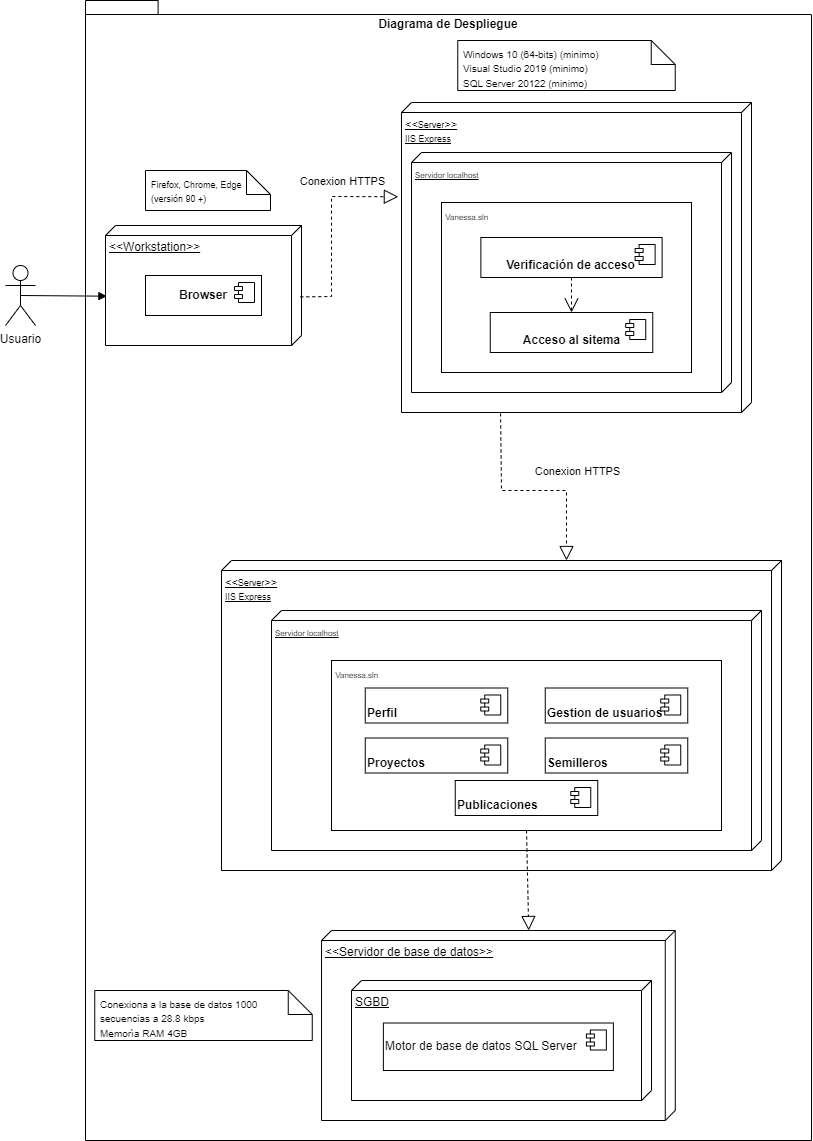

The diagram above was exported from draw.io. Its source (the exported page's mxGraphModel, read from the mxfile embedded in the PNG):
<mxGraphModel dx="1035" dy="2964" grid="1" gridSize="10" guides="1" tooltips="1" connect="1" arrows="1" fold="1" page="1" pageScale="1" pageWidth="827" pageHeight="1169" math="0" shadow="0">
  <root>
    <mxCell id="0" />
    <mxCell id="1" parent="0" />
    <mxCell id="mATze2t21B-bZjF-r76W-9" value="Diagrama de Despliegue" style="shape=folder;fontStyle=1;spacingTop=10;tabWidth=40;tabHeight=14;tabPosition=left;html=1;whiteSpace=wrap;verticalAlign=top;horizontal=1;" vertex="1" parent="1">
      <mxGeometry x="94" y="-2320" width="726" height="1140" as="geometry" />
    </mxCell>
    <mxCell id="mATze2t21B-bZjF-r76W-10" value="&amp;lt;&amp;lt;Workstation&amp;gt;&amp;gt;" style="verticalAlign=top;align=left;spacingTop=8;spacingLeft=2;spacingRight=12;shape=cube;size=10;direction=south;fontStyle=4;html=1;whiteSpace=wrap;" vertex="1" parent="1">
      <mxGeometry x="114" y="-2095" width="196" height="120" as="geometry" />
    </mxCell>
    <mxCell id="mATze2t21B-bZjF-r76W-11" value="Usuario" style="shape=umlActor;verticalLabelPosition=bottom;verticalAlign=top;html=1;" vertex="1" parent="1">
      <mxGeometry x="14" y="-2055" width="30" height="60" as="geometry" />
    </mxCell>
    <mxCell id="mATze2t21B-bZjF-r76W-12" value="&lt;b&gt;Browser&lt;/b&gt;" style="html=1;dropTarget=0;whiteSpace=wrap;" vertex="1" parent="1">
      <mxGeometry x="154" y="-2045" width="116" height="40" as="geometry" />
    </mxCell>
    <mxCell id="mATze2t21B-bZjF-r76W-13" value="" style="shape=module;jettyWidth=8;jettyHeight=4;" vertex="1" parent="mATze2t21B-bZjF-r76W-12">
      <mxGeometry x="1" width="20" height="20" relative="1" as="geometry">
        <mxPoint x="-27" y="7" as="offset" />
      </mxGeometry>
    </mxCell>
    <mxCell id="mATze2t21B-bZjF-r76W-14" value="" style="shape=note2;size=24;childLayout=stackLayout;horizontalStack=0;resizeParent=1;resizeParentMax=0;resizeLast=0;collapsible=0;marginBottom=0;html=1;container=1;verticalAlign=bottom;" vertex="1" parent="1">
      <mxGeometry x="154" y="-2150" width="125" height="40" as="geometry" />
    </mxCell>
    <mxCell id="mATze2t21B-bZjF-r76W-15" value="&lt;div&gt;&lt;span style=&quot;font-size: 9px; background-color: initial;&quot;&gt;Firefox, Chrome, Edge (versión 90 +)&lt;/span&gt;&lt;br&gt;&lt;/div&gt;" style="text;html=1;strokeColor=none;fillColor=none;align=left;verticalAlign=top;spacingLeft=4;spacingRight=4;overflow=hidden;rotatable=0;points=[[0,0.5],[1,0.5]];portConstraint=eastwest;whiteSpace=wrap;" vertex="1" parent="mATze2t21B-bZjF-r76W-14">
      <mxGeometry width="125" height="40" as="geometry" />
    </mxCell>
    <mxCell id="mATze2t21B-bZjF-r76W-18" value="&lt;font style=&quot;font-size: 11px;&quot;&gt;&amp;lt;&amp;lt;&lt;/font&gt;&lt;font style=&quot;font-size: 9px;&quot;&gt;Server&lt;/font&gt;&lt;font style=&quot;font-size: 11px;&quot;&gt;&amp;gt;&amp;gt;&lt;/font&gt;&lt;div style=&quot;&quot;&gt;&lt;font style=&quot;font-size: 9px;&quot;&gt;IIS Express&lt;/font&gt;&lt;/div&gt;" style="verticalAlign=top;align=left;spacingTop=8;spacingLeft=2;spacingRight=12;shape=cube;size=10;direction=south;fontStyle=4;html=1;whiteSpace=wrap;" vertex="1" parent="1">
      <mxGeometry x="410" y="-2218" width="350" height="310" as="geometry" />
    </mxCell>
    <mxCell id="mATze2t21B-bZjF-r76W-19" value="" style="html=1;verticalAlign=bottom;endArrow=block;curved=0;rounded=0;exitX=0.5;exitY=0.5;exitDx=0;exitDy=0;exitPerimeter=0;entryX=0.589;entryY=0.993;entryDx=0;entryDy=0;entryPerimeter=0;" edge="1" parent="1" source="mATze2t21B-bZjF-r76W-11" target="mATze2t21B-bZjF-r76W-10">
      <mxGeometry width="80" relative="1" as="geometry">
        <mxPoint x="50" y="-2015.59" as="sourcePoint" />
        <mxPoint x="130" y="-2015.59" as="targetPoint" />
      </mxGeometry>
    </mxCell>
    <mxCell id="mATze2t21B-bZjF-r76W-20" value="&lt;font style=&quot;font-size: 8px;&quot;&gt;Servidor localhost&lt;/font&gt;" style="verticalAlign=top;align=left;spacingTop=8;spacingLeft=2;spacingRight=12;shape=cube;size=10;direction=south;fontStyle=4;html=1;whiteSpace=wrap;" vertex="1" parent="1">
      <mxGeometry x="420" y="-2168" width="320" height="240" as="geometry" />
    </mxCell>
    <mxCell id="mATze2t21B-bZjF-r76W-21" value="&lt;font style=&quot;font-size: 8px;&quot;&gt;&amp;nbsp;Vanessa.sln&lt;/font&gt;" style="html=1;whiteSpace=wrap;align=left;verticalAlign=top;" vertex="1" parent="1">
      <mxGeometry x="450" y="-2118" width="250" height="170" as="geometry" />
    </mxCell>
    <mxCell id="mATze2t21B-bZjF-r76W-22" value="&lt;br&gt;&lt;b&gt;Verificación de acceso&lt;/b&gt;" style="html=1;dropTarget=0;whiteSpace=wrap;" vertex="1" parent="1">
      <mxGeometry x="489.37" y="-2083" width="181.25" height="40" as="geometry" />
    </mxCell>
    <mxCell id="mATze2t21B-bZjF-r76W-23" value="" style="shape=module;jettyWidth=8;jettyHeight=4;" vertex="1" parent="mATze2t21B-bZjF-r76W-22">
      <mxGeometry x="1" width="20" height="20" relative="1" as="geometry">
        <mxPoint x="-27" y="7" as="offset" />
      </mxGeometry>
    </mxCell>
    <mxCell id="mATze2t21B-bZjF-r76W-26" value="&lt;br&gt;&lt;b&gt;Acceso al sitema&lt;/b&gt;" style="html=1;dropTarget=0;whiteSpace=wrap;" vertex="1" parent="1">
      <mxGeometry x="498.75" y="-2008" width="162.5" height="40" as="geometry" />
    </mxCell>
    <mxCell id="mATze2t21B-bZjF-r76W-27" value="" style="shape=module;jettyWidth=8;jettyHeight=4;" vertex="1" parent="mATze2t21B-bZjF-r76W-26">
      <mxGeometry x="1" width="20" height="20" relative="1" as="geometry">
        <mxPoint x="-27" y="7" as="offset" />
      </mxGeometry>
    </mxCell>
    <mxCell id="mATze2t21B-bZjF-r76W-28" value="" style="endArrow=block;dashed=1;endFill=0;endSize=12;html=1;rounded=0;exitX=0.595;exitY=0.006;exitDx=0;exitDy=0;exitPerimeter=0;entryX=0.304;entryY=1.009;entryDx=0;entryDy=0;entryPerimeter=0;" edge="1" parent="1" source="mATze2t21B-bZjF-r76W-10" target="mATze2t21B-bZjF-r76W-18">
      <mxGeometry width="160" relative="1" as="geometry">
        <mxPoint x="490" y="-2130" as="sourcePoint" />
        <mxPoint x="650" y="-2130" as="targetPoint" />
        <Array as="points">
          <mxPoint x="340" y="-2024" />
          <mxPoint x="340" y="-2124" />
        </Array>
      </mxGeometry>
    </mxCell>
    <mxCell id="mATze2t21B-bZjF-r76W-29" value="Conexion HTTPS" style="edgeLabel;html=1;align=center;verticalAlign=middle;resizable=0;points=[];rotation=0;" vertex="1" connectable="0" parent="mATze2t21B-bZjF-r76W-28">
      <mxGeometry x="0.471" y="1" relative="1" as="geometry">
        <mxPoint x="-4" y="-15" as="offset" />
      </mxGeometry>
    </mxCell>
    <mxCell id="mATze2t21B-bZjF-r76W-30" value="" style="endArrow=open;endSize=12;dashed=1;html=1;rounded=0;exitX=0.5;exitY=1;exitDx=0;exitDy=0;entryX=0.5;entryY=0;entryDx=0;entryDy=0;" edge="1" parent="1" source="mATze2t21B-bZjF-r76W-22" target="mATze2t21B-bZjF-r76W-26">
      <mxGeometry width="160" relative="1" as="geometry">
        <mxPoint x="520" y="-2100" as="sourcePoint" />
        <mxPoint x="680" y="-2100" as="targetPoint" />
      </mxGeometry>
    </mxCell>
    <mxCell id="mATze2t21B-bZjF-r76W-33" value="&lt;font style=&quot;font-size: 11px;&quot;&gt;&amp;lt;&amp;lt;&lt;/font&gt;&lt;font style=&quot;font-size: 9px;&quot;&gt;Server&lt;/font&gt;&lt;font style=&quot;font-size: 11px;&quot;&gt;&amp;gt;&amp;gt;&lt;/font&gt;&lt;div style=&quot;&quot;&gt;&lt;font style=&quot;font-size: 9px;&quot;&gt;IIS Express&lt;/font&gt;&lt;/div&gt;" style="verticalAlign=top;align=left;spacingTop=8;spacingLeft=2;spacingRight=12;shape=cube;size=10;direction=south;fontStyle=4;html=1;whiteSpace=wrap;" vertex="1" parent="1">
      <mxGeometry x="230" y="-1760" width="560" height="310" as="geometry" />
    </mxCell>
    <mxCell id="mATze2t21B-bZjF-r76W-34" value="&lt;font style=&quot;font-size: 8px;&quot;&gt;Servidor localhost&lt;/font&gt;" style="verticalAlign=top;align=left;spacingTop=8;spacingLeft=2;spacingRight=12;shape=cube;size=10;direction=south;fontStyle=4;html=1;whiteSpace=wrap;" vertex="1" parent="1">
      <mxGeometry x="280" y="-1710" width="490" height="240" as="geometry" />
    </mxCell>
    <mxCell id="mATze2t21B-bZjF-r76W-35" value="&lt;font style=&quot;font-size: 8px;&quot;&gt;&amp;nbsp;Vanessa.sln&lt;/font&gt;" style="html=1;whiteSpace=wrap;align=left;verticalAlign=top;" vertex="1" parent="1">
      <mxGeometry x="340" y="-1660" width="390" height="170" as="geometry" />
    </mxCell>
    <mxCell id="mATze2t21B-bZjF-r76W-37" value="" style="shape=note2;size=24;childLayout=stackLayout;horizontalStack=0;resizeParent=1;resizeParentMax=0;resizeLast=0;collapsible=0;marginBottom=0;html=1;container=1;verticalAlign=bottom;" vertex="1" parent="1">
      <mxGeometry x="466.25" y="-2280" width="217.5" height="50" as="geometry" />
    </mxCell>
    <mxCell id="mATze2t21B-bZjF-r76W-38" value="&lt;font size=&quot;1&quot;&gt;Windows 10 (64-bits) (minimo)&lt;/font&gt;&lt;div&gt;&lt;font size=&quot;1&quot;&gt;Visual Studio 2019 (minimo)&lt;/font&gt;&lt;/div&gt;&lt;div&gt;&lt;font size=&quot;1&quot;&gt;SQL Server 20122 (minimo)&lt;/font&gt;&lt;/div&gt;" style="text;html=1;strokeColor=none;fillColor=none;align=left;verticalAlign=top;spacingLeft=4;spacingRight=4;overflow=hidden;rotatable=0;points=[[0,0.5],[1,0.5]];portConstraint=eastwest;whiteSpace=wrap;" vertex="1" parent="mATze2t21B-bZjF-r76W-37">
      <mxGeometry width="217.5" height="50" as="geometry" />
    </mxCell>
    <mxCell id="mATze2t21B-bZjF-r76W-40" value="" style="endArrow=block;dashed=1;endFill=0;endSize=12;html=1;rounded=0;exitX=1.003;exitY=0.717;exitDx=0;exitDy=0;exitPerimeter=0;entryX=0;entryY=0;entryDx=0;entryDy=215;entryPerimeter=0;" edge="1" parent="1" source="mATze2t21B-bZjF-r76W-18" target="mATze2t21B-bZjF-r76W-33">
      <mxGeometry width="160" relative="1" as="geometry">
        <mxPoint x="290" y="-1720" as="sourcePoint" />
        <mxPoint x="450" y="-1720" as="targetPoint" />
        <Array as="points">
          <mxPoint x="510" y="-1830" />
          <mxPoint x="575" y="-1830" />
        </Array>
      </mxGeometry>
    </mxCell>
    <mxCell id="mATze2t21B-bZjF-r76W-41" value="Conexion HTTPS" style="edgeLabel;html=1;align=center;verticalAlign=middle;resizable=0;points=[];rotation=0;" vertex="1" connectable="0" parent="1">
      <mxGeometry x="585.004928617238" y="-1849.996783065755" as="geometry" />
    </mxCell>
    <mxCell id="mATze2t21B-bZjF-r76W-42" value="&lt;br&gt;&lt;b&gt;Perfil&lt;/b&gt;" style="html=1;dropTarget=0;whiteSpace=wrap;align=left;" vertex="1" parent="1">
      <mxGeometry x="373.75" y="-1632.5" width="142.5" height="35" as="geometry" />
    </mxCell>
    <mxCell id="mATze2t21B-bZjF-r76W-43" value="" style="shape=module;jettyWidth=8;jettyHeight=4;" vertex="1" parent="mATze2t21B-bZjF-r76W-42">
      <mxGeometry x="1" width="20" height="20" relative="1" as="geometry">
        <mxPoint x="-27" y="7" as="offset" />
      </mxGeometry>
    </mxCell>
    <mxCell id="mATze2t21B-bZjF-r76W-44" value="&lt;br&gt;&lt;b&gt;Semilleros&lt;/b&gt;" style="html=1;dropTarget=0;whiteSpace=wrap;align=left;" vertex="1" parent="1">
      <mxGeometry x="553.75" y="-1582.5" width="142.5" height="35" as="geometry" />
    </mxCell>
    <mxCell id="mATze2t21B-bZjF-r76W-45" value="" style="shape=module;jettyWidth=8;jettyHeight=4;" vertex="1" parent="mATze2t21B-bZjF-r76W-44">
      <mxGeometry x="1" width="20" height="20" relative="1" as="geometry">
        <mxPoint x="-27" y="7" as="offset" />
      </mxGeometry>
    </mxCell>
    <mxCell id="mATze2t21B-bZjF-r76W-46" value="&lt;br&gt;&lt;b&gt;Proyectos&lt;/b&gt;" style="html=1;dropTarget=0;whiteSpace=wrap;align=left;" vertex="1" parent="1">
      <mxGeometry x="373.75" y="-1582.5" width="142.5" height="35" as="geometry" />
    </mxCell>
    <mxCell id="mATze2t21B-bZjF-r76W-47" value="" style="shape=module;jettyWidth=8;jettyHeight=4;" vertex="1" parent="mATze2t21B-bZjF-r76W-46">
      <mxGeometry x="1" width="20" height="20" relative="1" as="geometry">
        <mxPoint x="-27" y="7" as="offset" />
      </mxGeometry>
    </mxCell>
    <mxCell id="mATze2t21B-bZjF-r76W-48" value="&lt;br&gt;&lt;b&gt;Publicaciones&lt;/b&gt;" style="html=1;dropTarget=0;whiteSpace=wrap;align=left;" vertex="1" parent="1">
      <mxGeometry x="463.75" y="-1540" width="142.5" height="35" as="geometry" />
    </mxCell>
    <mxCell id="mATze2t21B-bZjF-r76W-49" value="" style="shape=module;jettyWidth=8;jettyHeight=4;" vertex="1" parent="mATze2t21B-bZjF-r76W-48">
      <mxGeometry x="1" width="20" height="20" relative="1" as="geometry">
        <mxPoint x="-27" y="7" as="offset" />
      </mxGeometry>
    </mxCell>
    <mxCell id="mATze2t21B-bZjF-r76W-51" value="&lt;br&gt;&lt;b&gt;Gestion de usuarios&lt;/b&gt;" style="html=1;dropTarget=0;whiteSpace=wrap;align=left;" vertex="1" parent="1">
      <mxGeometry x="553.75" y="-1632.5" width="142.5" height="35" as="geometry" />
    </mxCell>
    <mxCell id="mATze2t21B-bZjF-r76W-52" value="" style="shape=module;jettyWidth=8;jettyHeight=4;" vertex="1" parent="mATze2t21B-bZjF-r76W-51">
      <mxGeometry x="1" width="20" height="20" relative="1" as="geometry">
        <mxPoint x="-27" y="7" as="offset" />
      </mxGeometry>
    </mxCell>
    <mxCell id="mATze2t21B-bZjF-r76W-53" value="&amp;lt;&amp;lt;Servidor de base de datos&amp;gt;&amp;gt;" style="verticalAlign=top;align=left;spacingTop=8;spacingLeft=2;spacingRight=12;shape=cube;size=10;direction=south;fontStyle=4;html=1;whiteSpace=wrap;" vertex="1" parent="1">
      <mxGeometry x="330" y="-1390" width="353.75" height="190" as="geometry" />
    </mxCell>
    <mxCell id="mATze2t21B-bZjF-r76W-54" value="" style="endArrow=block;dashed=1;endFill=0;endSize=12;html=1;rounded=0;exitX=0.5;exitY=1;exitDx=0;exitDy=0;entryX=0;entryY=0;entryDx=0;entryDy=146.5;entryPerimeter=0;" edge="1" parent="1" source="mATze2t21B-bZjF-r76W-35" target="mATze2t21B-bZjF-r76W-53">
      <mxGeometry width="160" relative="1" as="geometry">
        <mxPoint x="620" y="-1420" as="sourcePoint" />
        <mxPoint x="780" y="-1420" as="targetPoint" />
      </mxGeometry>
    </mxCell>
    <mxCell id="mATze2t21B-bZjF-r76W-55" value="SGBD" style="verticalAlign=top;align=left;spacingTop=8;spacingLeft=2;spacingRight=12;shape=cube;size=10;direction=south;fontStyle=4;html=1;whiteSpace=wrap;" vertex="1" parent="1">
      <mxGeometry x="360" y="-1340" width="300" height="120" as="geometry" />
    </mxCell>
    <mxCell id="mATze2t21B-bZjF-r76W-56" value="Motor de base de datos SQL Server" style="html=1;dropTarget=0;whiteSpace=wrap;align=left;" vertex="1" parent="1">
      <mxGeometry x="391.87" y="-1297.5" width="230" height="47.5" as="geometry" />
    </mxCell>
    <mxCell id="mATze2t21B-bZjF-r76W-57" value="" style="shape=module;jettyWidth=8;jettyHeight=4;" vertex="1" parent="mATze2t21B-bZjF-r76W-56">
      <mxGeometry x="1" width="20" height="20" relative="1" as="geometry">
        <mxPoint x="-27" y="7" as="offset" />
      </mxGeometry>
    </mxCell>
    <mxCell id="mATze2t21B-bZjF-r76W-60" value="" style="shape=note2;size=24;childLayout=stackLayout;horizontalStack=0;resizeParent=1;resizeParentMax=0;resizeLast=0;collapsible=0;marginBottom=0;html=1;container=1;verticalAlign=bottom;" vertex="1" parent="1">
      <mxGeometry x="103.25" y="-1330" width="217.5" height="50" as="geometry" />
    </mxCell>
    <mxCell id="mATze2t21B-bZjF-r76W-61" value="&lt;font size=&quot;1&quot;&gt;Conexiona a la base de datos 1000 secuencias a 28.8 kbps&lt;/font&gt;&lt;div&gt;&lt;font size=&quot;1&quot;&gt;Memorìa RAM 4GB&lt;/font&gt;&lt;/div&gt;" style="text;html=1;strokeColor=none;fillColor=none;align=left;verticalAlign=top;spacingLeft=4;spacingRight=4;overflow=hidden;rotatable=0;points=[[0,0.5],[1,0.5]];portConstraint=eastwest;whiteSpace=wrap;" vertex="1" parent="mATze2t21B-bZjF-r76W-60">
      <mxGeometry width="217.5" height="50" as="geometry" />
    </mxCell>
  </root>
</mxGraphModel>